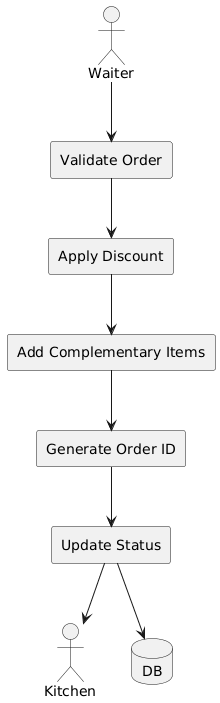

The diagram above was rendered by PlantUML. Its source (embedded in the PNG):
@startuml
actor Waiter
actor Kitchen
database DB

rectangle "Validate Order"
rectangle "Apply Discount"
rectangle "Add Complementary Items"
rectangle "Generate Order ID"
rectangle "Update Status"

Waiter --> "Validate Order"
"Validate Order" --> "Apply Discount"
"Apply Discount" --> "Add Complementary Items"
"Add Complementary Items" --> "Generate Order ID"
"Generate Order ID" --> "Update Status"
"Update Status" --> DB
"Update Status" --> Kitchen
@enduml